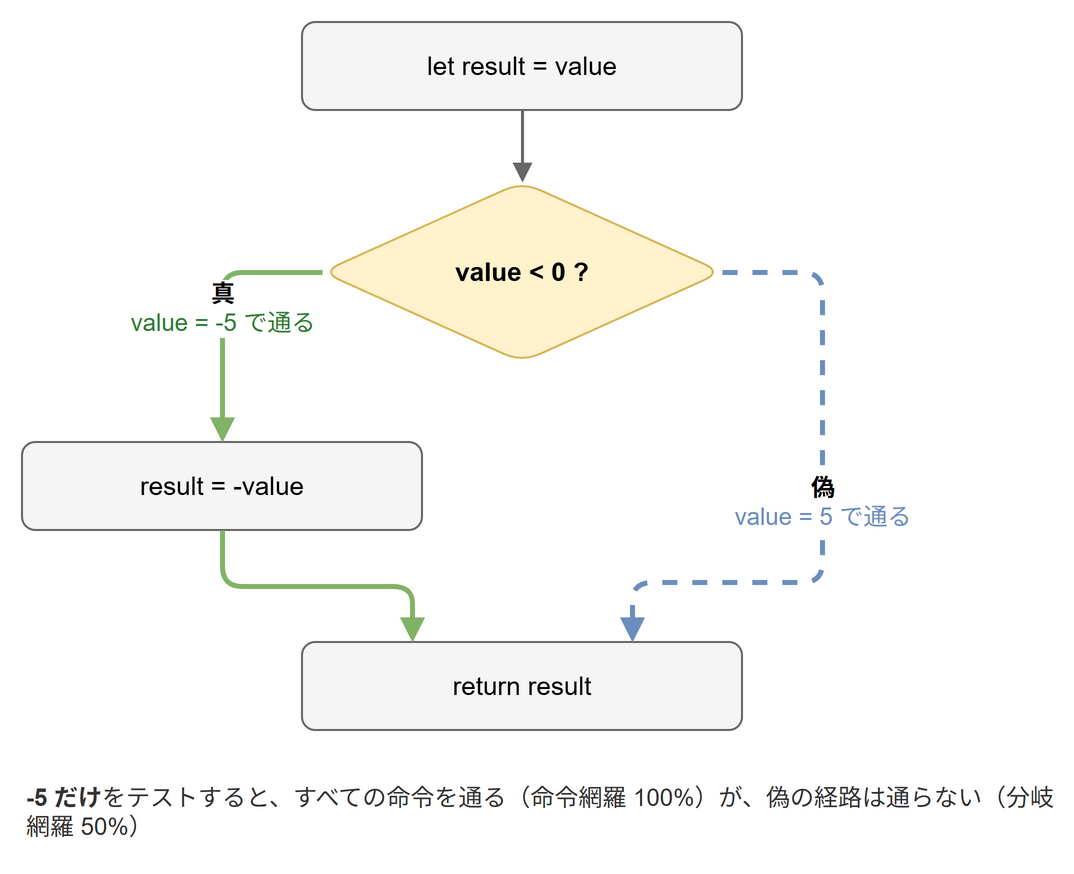

The diagram above was exported from draw.io. Its source (the exported page's mxGraphModel, read from the mxfile embedded in the PNG):
<mxGraphModel grid="1" gridSize="10" page="0">
  <root>
    <mxCell id="0" />
    <mxCell id="1" parent="0" />
    <mxCell id="c2" value="let result = value" style="rounded=1;whiteSpace=wrap;html=1;fontSize=13;fillColor=#f5f5f5;strokeColor=#666666;" vertex="1" parent="1">
      <mxGeometry x="160" y="20" width="220" height="44" as="geometry" />
    </mxCell>
    <mxCell id="c3" value="value &lt; 0 ?" style="rounded=1;whiteSpace=wrap;html=1;fontSize=13;fillColor=#fff2cc;strokeColor=#d6b656;fontStyle=1;rhombus;" vertex="1" parent="1">
      <mxGeometry x="170" y="100" width="200" height="90" as="geometry" />
    </mxCell>
    <mxCell id="c4" value="result = -value" style="rounded=1;whiteSpace=wrap;html=1;fontSize=13;fillColor=#f5f5f5;strokeColor=#666666;" vertex="1" parent="1">
      <mxGeometry x="20" y="230" width="200" height="44" as="geometry" />
    </mxCell>
    <mxCell id="c5" value="return result" style="rounded=1;whiteSpace=wrap;html=1;fontSize=13;fillColor=#f5f5f5;strokeColor=#666666;" vertex="1" parent="1">
      <mxGeometry x="160" y="330" width="220" height="44" as="geometry" />
    </mxCell>
    <mxCell id="c6" value="" style="html=1;endArrow=block;endFill=1;strokeColor=#666666;strokeWidth=1.5;fontSize=12;labelBackgroundColor=#ffffff;" edge="1" parent="1" source="c2" target="c3">
      <mxGeometry relative="1" as="geometry" />
    </mxCell>
    <mxCell id="c7" value="&lt;b&gt;真&lt;/b&gt;&lt;br&gt;&lt;font color=&quot;#2e7d32&quot;&gt;value = -5 で通る&lt;/font&gt;" style="html=1;edgeStyle=orthogonalEdgeStyle;rounded=1;endArrow=block;endFill=1;strokeColor=#82b366;strokeWidth=2.5;fontSize=12;labelBackgroundColor=#ffffff;exitX=0;exitY=0.5;exitDx=0;exitDy=0;entryX=0.5;entryY=0;entryDx=0;entryDy=0;" edge="1" parent="1" source="c3" target="c4">
      <mxGeometry relative="1" as="geometry" />
    </mxCell>
    <mxCell id="c8" value="" style="html=1;edgeStyle=orthogonalEdgeStyle;rounded=1;endArrow=block;endFill=1;strokeColor=#82b366;strokeWidth=2.5;fontSize=12;labelBackgroundColor=#ffffff;exitX=0.5;exitY=1;exitDx=0;exitDy=0;entryX=0.25;entryY=0;entryDx=0;entryDy=0;" edge="1" parent="1" source="c4" target="c5">
      <mxGeometry relative="1" as="geometry" />
    </mxCell>
    <mxCell id="c9" value="&lt;b&gt;偽&lt;/b&gt;&lt;br&gt;&lt;font color=&quot;#6c8ebf&quot;&gt;value = 5 で通る&lt;/font&gt;" style="html=1;edgeStyle=orthogonalEdgeStyle;rounded=1;endArrow=block;endFill=1;strokeColor=#6c8ebf;strokeWidth=2.5;fontSize=12;labelBackgroundColor=#ffffff;dashed=1;exitX=1;exitY=0.5;exitDx=0;exitDy=0;entryX=0.75;entryY=0;entryDx=0;entryDy=0;" edge="1" parent="1" source="c3" target="c5">
      <mxGeometry relative="1" as="geometry">
        <Array as="points">
          <mxPoint x="420" y="145" />
          <mxPoint x="420" y="300" />
          <mxPoint x="325" y="300" />
        </Array>
      </mxGeometry>
    </mxCell>
    <mxCell id="c10" value="&lt;b&gt;-5 だけ&lt;/b&gt;をテストすると、すべての命令を通る（命令網羅 100%）が、偽の経路は通らない（分岐網羅 50%）" style="text;html=1;whiteSpace=wrap;align=left;verticalAlign=middle;fontSize=12;fontColor=#333333;" vertex="1" parent="1">
      <mxGeometry x="20" y="390" width="520" height="50" as="geometry" />
    </mxCell>
  </root>
</mxGraphModel>